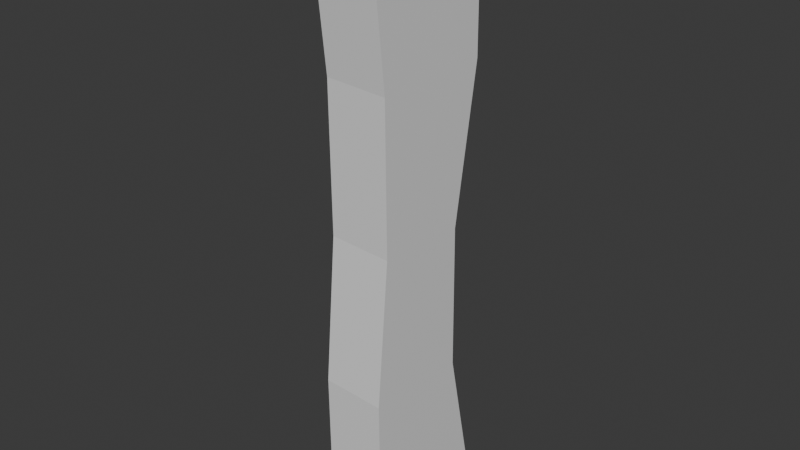 # Source: WoodBlend.blend  (saved by Blender 5.1.30; exported with 4.5.12 LTS)
import bpy
from mathutils import Matrix  # noqa: F401  (used for matrix-valued properties, if any)

bpy.ops.wm.read_factory_settings(use_empty=True)
scene = bpy.context.scene
scene.name = 'Scene'

# ---- collections
col_collection = bpy.data.collections.new('Collection'); scene.collection.children.link(col_collection)

# ---- materials (node trees are filled in below, after node groups)
mat_material = bpy.data.materials.new('Material')
mat_material.alpha_threshold = 0.0
mat_material.use_backface_culling_lightprobe_volume = False
mat_material.roughness = 0.5
mat_material.line_color = (0.0, 0.0, 0.0, 1.0)

# ---- material node trees
mat_material.use_nodes = True; mat_material.node_tree.nodes.clear()
_N = mat_material.node_tree.nodes; _L = mat_material.node_tree.links
n0 = _N.new('ShaderNodeOutputMaterial'); n0.name = 'Material Output'; n0.location = (200, 100)
n1 = _N.new('ShaderNodeBsdfPrincipled'); n1.name = 'Principled BSDF'; n1.location = (-200, 100)
_L.new(n1.outputs[0], n0.inputs[0])
n0.is_active_output = True

# ---- world
world_world = bpy.data.worlds.new('World'); scene.world = world_world
world_world.use_nodes = True; world_world.node_tree.nodes.clear()
_N = world_world.node_tree.nodes; _L = world_world.node_tree.links
n0 = _N.new('ShaderNodeOutputWorld'); n0.name = 'World Output'; n0.location = (200, 100)
n1 = _N.new('ShaderNodeBackground'); n1.name = 'Background'; n1.location = (-200, 100)
n1.inputs[0].default_value = (0.05088, 0.05088, 0.05088, 1.0)
_L.new(n1.outputs[0], n0.inputs[0])
n0.is_active_output = True
world_world.color = (0.05088, 0.05088, 0.05088)
world_world.sun_shadow_jitter_overblur = 0.0

# ---- meshes
me_cube = bpy.data.meshes.new('Cube')
me_cube.from_pydata([(-0.6823, 0.4112, 1.993), (-0.6823, 0.4449, -1.034), (-0.6823, -0.2935, 1.993), (-0.6823, -0.2598, -1.034), (-1.0, 0.4112, 2.009), (-1.0, 0.4449, -1.017), (-1.0, -0.2935, 2.009), (-1.0, -0.2598, -1.017), (-1.0, -0.2023, 0.4895), (-0.6823, -0.2023, 0.4727), (-0.8411, -0.2935, 2.001), (-0.8411, -0.2598, -1.025), (-0.8411, -0.2023, 0.4811), (-1.0, -0.2107, 1.246), (-0.6823, -0.2682, -0.2771), (-0.9206, -0.2935, 2.005), (-0.7617, -0.2598, -1.029), (-1.0, -0.2682, -0.2603), (-0.6823, -0.2107, 1.229), (-0.7617, -0.2935, 1.997), (-0.9206, -0.2598, -1.021), (-0.9206, -0.2023, 0.4853), (-0.7617, -0.2023, 0.4769), (-0.8411, -0.2682, -0.2687), (-0.8411, -0.2107, 1.238), (-0.7617, -0.2107, 1.233), (-0.7617, -0.2682, -0.2729), (-0.9206, -0.2682, -0.2645), (-0.9206, -0.2107, 1.242), (-0.8411, 0.4449, -1.025), (-0.6823, 0.2861, 0.4389), (-1.0, 0.2861, 0.4557), (-0.8411, 0.4112, 2.001), (-0.8411, 0.2861, 0.4473), (-0.9206, 0.4449, -1.021), (-0.6823, 0.2945, -0.3177), (-1.0, 0.2945, -0.3008), (-0.7617, 0.4112, 1.997), (-0.7617, 0.4449, -1.029), (-0.6823, 0.4196, 1.236), (-1.0, 0.4196, 1.253), (-0.9206, 0.4112, 2.005), (-0.7617, 0.2861, 0.4431), (-0.9206, 0.2861, 0.4515), (-0.8411, 0.2945, -0.3093), (-0.8411, 0.4196, 1.244), (-0.9206, 0.4196, 1.249), (-0.9206, 0.2945, -0.305), (-0.7617, 0.2945, -0.3135), (-0.7617, 0.4196, 1.24)], [], [(0, 37, 32, 41, 4, 6, 15, 10, 19, 2), (28, 15, 6, 13), (7, 17, 8, 13, 6, 4, 40, 31, 36, 5), (5, 34, 29, 38, 1, 3, 16, 11, 20, 7), (1, 35, 30, 39, 0, 2, 18, 9, 14, 3), (49, 37, 0, 39), (27, 21, 8, 17), (26, 22, 12, 23), (25, 19, 10, 24), (22, 25, 24, 12), (9, 18, 25, 22), (18, 2, 19, 25), (16, 26, 23, 11), (3, 14, 26, 16), (14, 9, 22, 26), (20, 27, 17, 7), (11, 23, 27, 20), (23, 12, 21, 27), (21, 28, 13, 8), (12, 24, 28, 21), (24, 10, 15, 28), (48, 42, 30, 35), (47, 43, 33, 44), (46, 41, 32, 45), (43, 46, 45, 33), (31, 40, 46, 43), (40, 4, 41, 46), (34, 47, 44, 29), (5, 36, 47, 34), (36, 31, 43, 47), (38, 48, 35, 1), (29, 44, 48, 38), (44, 33, 42, 48), (42, 49, 39, 30), (33, 45, 49, 42), (45, 32, 37, 49)])
_uv = me_cube.uv_layers.new(name='UVMap')
_uv.uv.foreach_set('vector', [0.625, 0.5, 0.6875, 0.5, 0.75, 0.5, 0.8125, 0.5, 0.875, 0.5, 0.875, 0.75, 0.8125, 0.75, 0.75, 0.75, 0.6875, 0.75, 0.625, 0.75, 0.5625, 0.9375, 0.625, 0.9375, 0.625, 1.0, 0.5625, 1.0, 0.375, 0.0, 0.4375, 0.0, 0.5, 0.0, 0.5625, 0.0, 0.625, 0.0, 0.625, 0.25, 0.5625, 0.25, 0.5, 0.25, 0.4375, 0.25, 0.375, 0.25, 0.125, 0.5, 0.1875, 0.5, 0.25, 0.5, 0.3125, 0.5, 0.375, 0.5, 0.375, 0.75, 0.3125, 0.75, 0.25, 0.75, 0.1875, 0.75, 0.125, 0.75, 0.375, 0.5, 0.4375, 0.5, 0.5, 0.5, 0.5625, 0.5, 0.625, 0.5, 0.625, 0.75, 0.5625, 0.75, 0.5, 0.75, 0.4375, 0.75, 0.375, 0.75, 0.5625, 0.4375, 0.625, 0.4375, 0.625, 0.5, 0.5625, 0.5, 0.4375, 0.9375, 0.5, 0.9375, 0.5, 1.0, 0.4375, 1.0, 0.4375, 0.8125, 0.5, 0.8125, 0.5, 0.875, 0.4375, 0.875, 0.5625, 0.8125, 0.625, 0.8125, 0.625, 0.875, 0.5625, 0.875, 0.5, 0.8125, 0.5625, 0.8125, 0.5625, 0.875, 0.5, 0.875, 0.5, 0.75, 0.5625, 0.75, 0.5625, 0.8125, 0.5, 0.8125, 0.5625, 0.75, 0.625, 0.75, 0.625, 0.8125, 0.5625, 0.8125, 0.375, 0.8125, 0.4375, 0.8125, 0.4375, 0.875, 0.375, 0.875, 0.375, 0.75, 0.4375, 0.75, 0.4375, 0.8125, 0.375, 0.8125, 0.4375, 0.75, 0.5, 0.75, 0.5, 0.8125, 0.4375, 0.8125, 0.375, 0.9375, 0.4375, 0.9375, 0.4375, 1.0, 0.375, 1.0, 0.375, 0.875, 0.4375, 0.875, 0.4375, 0.9375, 0.375, 0.9375, 0.4375, 0.875, 0.5, 0.875, 0.5, 0.9375, 0.4375, 0.9375, 0.5, 0.9375, 0.5625, 0.9375, 0.5625, 1.0, 0.5, 1.0, 0.5, 0.875, 0.5625, 0.875, 0.5625, 0.9375, 0.5, 0.9375, 0.5625, 0.875, 0.625, 0.875, 0.625, 0.9375, 0.5625, 0.9375, 0.4375, 0.4375, 0.5, 0.4375, 0.5, 0.5, 0.4375, 0.5, 0.4375, 0.3125, 0.5, 0.3125, 0.5, 0.375, 0.4375, 0.375, 0.5625, 0.3125, 0.625, 0.3125, 0.625, 0.375, 0.5625, 0.375, 0.5, 0.3125, 0.5625, 0.3125, 0.5625, 0.375, 0.5, 0.375, 0.5, 0.25, 0.5625, 0.25, 0.5625, 0.3125, 0.5, 0.3125, 0.5625, 0.25, 0.625, 0.25, 0.625, 0.3125, 0.5625, 0.3125, 0.375, 0.3125, 0.4375, 0.3125, 0.4375, 0.375, 0.375, 0.375, 0.375, 0.25, 0.4375, 0.25, 0.4375, 0.3125, 0.375, 0.3125, 0.4375, 0.25, 0.5, 0.25, 0.5, 0.3125, 0.4375, 0.3125, 0.375, 0.4375, 0.4375, 0.4375, 0.4375, 0.5, 0.375, 0.5, 0.375, 0.375, 0.4375, 0.375, 0.4375, 0.4375, 0.375, 0.4375, 0.4375, 0.375, 0.5, 0.375, 0.5, 0.4375, 0.4375, 0.4375, 0.5, 0.4375, 0.5625, 0.4375, 0.5625, 0.5, 0.5, 0.5, 0.5, 0.375, 0.5625, 0.375, 0.5625, 0.4375, 0.5, 0.4375, 0.5625, 0.375, 0.625, 0.375, 0.625, 0.4375, 0.5625, 0.4375])
me_cube.materials.append(mat_material)
me_cube.use_mirror_vertex_groups = False
me_cube.update()

# ---- objects
ob_wood = bpy.data.objects.new('wood', me_cube)

# ---- transforms, parenting, visibility, modifiers, constraints
ob_wood.location = (0.8916, -0.03365, 0.08411)
ob_wood.lock_rotations_4d = False
ob_wood.empty_display_type = 'ARROWS'
ob_wood.lineart.crease_threshold = 0.0

# ---- collection membership
col_collection.objects.link(ob_wood)

# ---- scene / render settings (as saved in the file)
scene.frame_start = 1; scene.frame_end = 250; scene.frame_set(1)
scene.render.engine = 'BLENDER_EEVEE_NEXT'
scene.render.bake_bias = 0.0
scene.render.bake_samples = 0
scene.cycles.sampling_pattern = 'TABULATED_SOBOL'
scene.eevee.use_volume_custom_range = False
bpy.context.view_layer.update()

# ---- added for rendering (the .blend has no active camera and no usable light): camera, sun
cam_auto = bpy.data.cameras.new('AutoCamera')
cam_auto.lens = 50.0
cam_auto.sensor_width = 36.0
cam_auto.clip_end = 1000.0
ob_auto_camera = bpy.data.objects.new('AutoCamera', cam_auto)
scene.collection.objects.link(ob_auto_camera)
ob_auto_camera.location = (2.96249, -3.45237, 2.90159)
ob_auto_camera.rotation_euler = (1.09748, -7.21219e-08, 0.694738)
scene.camera = ob_auto_camera
light_auto_sun = bpy.data.lights.new('AutoSun', 'SUN')
light_auto_sun.energy = 3.0
light_auto_sun.angle = 0.0523599
ob_auto_sun = bpy.data.objects.new('AutoSun', light_auto_sun)
scene.collection.objects.link(ob_auto_sun)
ob_auto_sun.rotation_euler = (0.872665, 0.174533, 0.523599)
bpy.context.view_layer.update()
